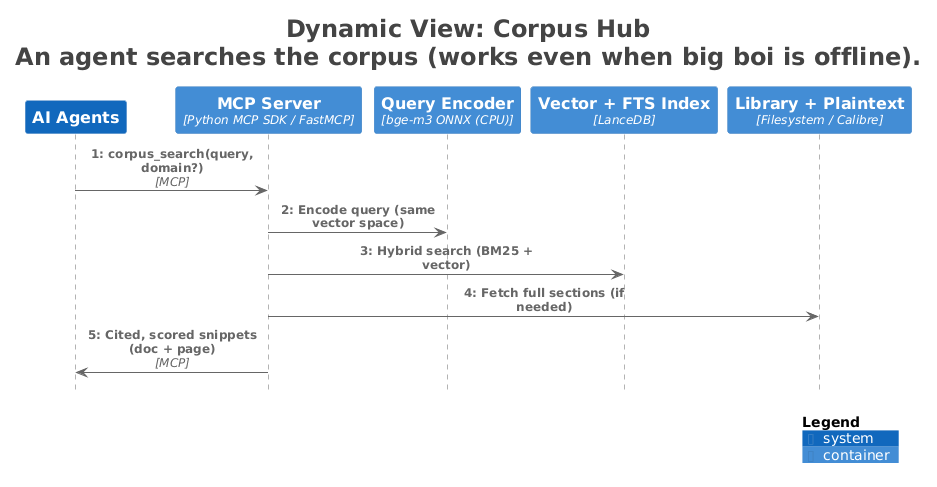

The diagram above was rendered by PlantUML. Its source (embedded in the PNG):
@startuml
title <size:24>Dynamic View: Corpus Hub</size>\n<size:24>An agent searches the corpus (works even when big boi is offline).</size>

set separator none

<style>
  root {
    BackgroundColor: #ffffff
    FontColor: #444444
  }
</style>

!include <C4/C4_Sequence>

System(AIAgents, "AI Agents", $descr="Claude Code, Codex, local LLM agents — consume the corpus over MCP.", $tags="", $link="")
Container(CorpusHub.MCPServer, "MCP Server", $techn="Python MCP SDK / FastMCP", $descr="corpus_search / corpus_get / corpus_list.", $tags="", $link="")
Container(CorpusHub.QueryEncoder, "Query Encoder", $techn="bge-m3 ONNX (CPU)", $descr="Encodes queries in the SAME vector space as documents.", $tags="", $link="")
ContainerDb(CorpusHub.VectorFTSIndex, "Vector + FTS Index", $techn="LanceDB", $descr="Hybrid BM25 + vector; cited chunks.", $tags="", $link="")
ContainerDb(CorpusHub.LibraryPlaintext, "Library + Plaintext", $techn="Filesystem / Calibre", $descr="L1 canonical files + L2 normalized markdown.", $tags="", $link="")

Rel(AIAgents, CorpusHub.MCPServer, "1: corpus_search(query, domain?)", $techn="MCP", $tags="", $link="")
Rel(CorpusHub.MCPServer, CorpusHub.QueryEncoder, "2: Encode query (same vector space)", $techn="", $tags="", $link="")
Rel(CorpusHub.MCPServer, CorpusHub.VectorFTSIndex, "3: Hybrid search (BM25 + vector)", $techn="", $tags="", $link="")
Rel(CorpusHub.MCPServer, CorpusHub.LibraryPlaintext, "4: Fetch full sections (if needed)", $techn="", $tags="", $link="")
Rel(CorpusHub.MCPServer, AIAgents, "5: Cited, scored snippets (doc + page)", $techn="MCP", $tags="", $link="")

SHOW_LEGEND(true)
hide stereotypes
@enduml